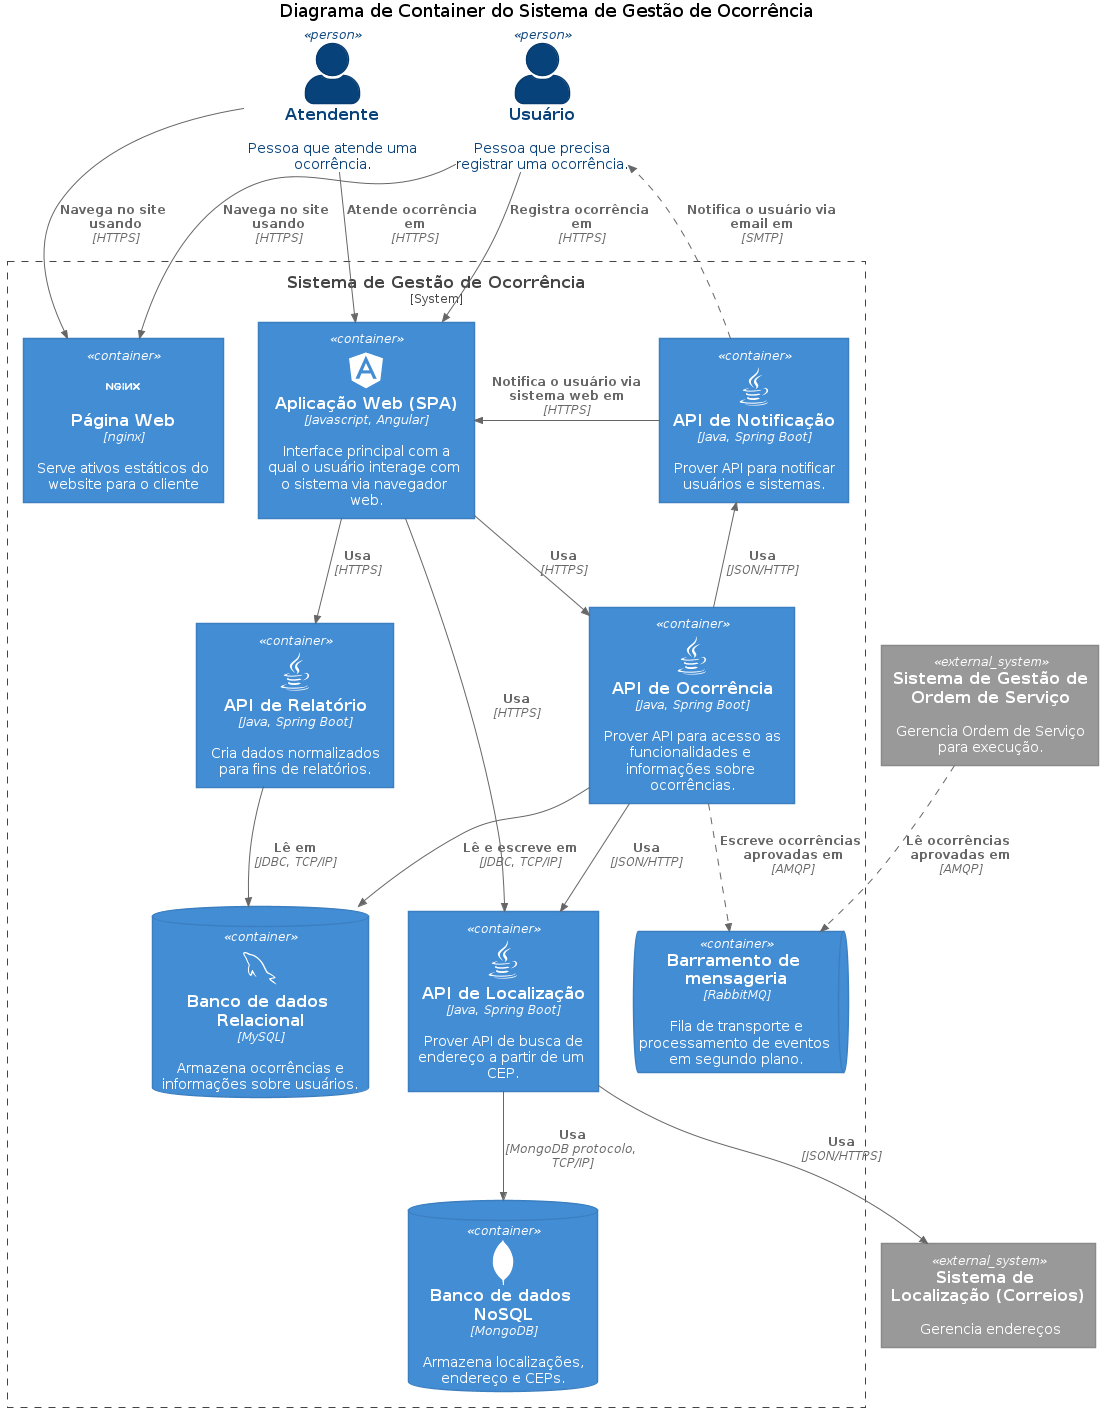

The diagram above was rendered by PlantUML. Its source (embedded in the PNG):
@startuml SGO_C4_Container
!include https://raw.githubusercontent.com/plantuml-stdlib/C4-PlantUML/master/C4_Container.puml

!define DEVICONS https://raw.githubusercontent.com/tupadr3/plantuml-icon-font-sprites/master/devicons
!define FONTAWESOME https://raw.githubusercontent.com/tupadr3/plantuml-icon-font-sprites/master/font-awesome-5

!include FONTAWESOME/users.puml
!include DEVICONS/angular.puml
!include DEVICONS/java.puml
!include DEVICONS/mysql.puml
!include DEVICONS/mongodb.puml
!include DEVICONS/nginx.puml

title Diagrama de Container do Sistema de Gestão de Ocorrência

' SHOW_PERSON_OUTLINE()
SHOW_PERSON_PORTRAIT()
' LAYOUT_LEFT_RIGHT()
LAYOUT_TOP_DOWN()
' HIDE_STEREOTYPE()

AddRelTag("async", $lineStyle = DashedLine())

Person(usuario, "Usuário", "Pessoa que precisa registrar uma ocorrência.")
Person(atendente, "Atendente", "Pessoa que atende uma ocorrência.")
System_Ext(sistema_os, "Sistema de Gestão de Ordem de Serviço", "Gerencia Ordem de Serviço para execução.")
System_Ext(sistema_correios, "Sistema de Localização (Correios)", "Gerencia endereços")

System_Boundary(sgo, "Sistema de Gestão de Ocorrência") {
    Container(nginx, "Página Web", "nginx",  "Serve ativos estáticos do website para o cliente", $sprite = "nginx")
    Container(spa, "Aplicação Web (SPA)", "Javascript, Angular",  "Interface principal com a qual o usuário interage com o sistema via navegador web.", $sprite = "angular")
    Container(api_localizacao, "API de Localização", "Java, Spring Boot",  "Prover API de busca de endereço a partir de um CEP.", $sprite = "java")
    Container(api_notificacao, "API de Notificação", "Java, Spring Boot",  "Prover API para notificar usuários e sistemas.", $sprite = "java")
    Container(api_ocorrencia, "API de Ocorrência", "Java, Spring Boot",  "Prover API para acesso as funcionalidades e informações sobre ocorrências.", $sprite = "java")
    Container(api_relatorio, "API de Relatório", "Java, Spring Boot",  "Cria dados normalizados para fins de relatórios.", $sprite = "java")
    ContainerDb(db_relacional, "Banco de dados Relacional", "MySQL", "Armazena ocorrências e informações sobre usuários.", $sprite="mysql")
    ContainerDb(db_nosql, "Banco de dados NoSQL", "MongoDB", "Armazena localizações, endereço e CEPs.", $sprite="mongodb")
    ContainerQueue(queue, "Barramento de mensageria", "RabbitMQ", "Fila de transporte e processamento de eventos em segundo plano.")
    
    Rel(spa, api_localizacao, "Usa", "HTTPS")
    Rel(spa, api_ocorrencia, "Usa", "HTTPS")
    Rel(spa, api_relatorio, "Usa", "HTTPS")
    Rel(api_ocorrencia, api_localizacao, "Usa", "JSON/HTTP")
    Rel(api_localizacao, db_nosql, "Usa", "MongoDB protocolo, TCP/IP")
    Rel(api_ocorrencia, api_notificacao, "Usa", "JSON/HTTP")
    Rel(api_ocorrencia, db_relacional, "Lê e escreve em", "JDBC, TCP/IP")
    Rel(api_relatorio, db_relacional, "Lê em", "JDBC, TCP/IP")
    Rel(api_ocorrencia, queue, "Escreve ocorrências aprovadas em", "AMQP", $tags = "async")
}
Rel(usuario, nginx, "Navega no site usando", "HTTPS")
Rel(atendente, nginx, "Navega no site usando", "HTTPS")
Rel(usuario, spa, "Registra ocorrência em", "HTTPS")
Rel(atendente, spa, "Atende ocorrência em", "HTTPS")
Rel(sistema_os, queue, "Lê ocorrências aprovadas em", "AMQP", $tags = "async")
Rel(api_localizacao, sistema_correios, "Usa", "JSON/HTTPS")
Rel(api_notificacao, usuario, "Notifica o usuário via email em", "SMTP", $tags = "async")
Rel_R(api_notificacao, spa, "Notifica o usuário via sistema web em", "HTTPS")

Lay_L(usuario, atendente)
Lay_R(usuario, atendente)

@enduml